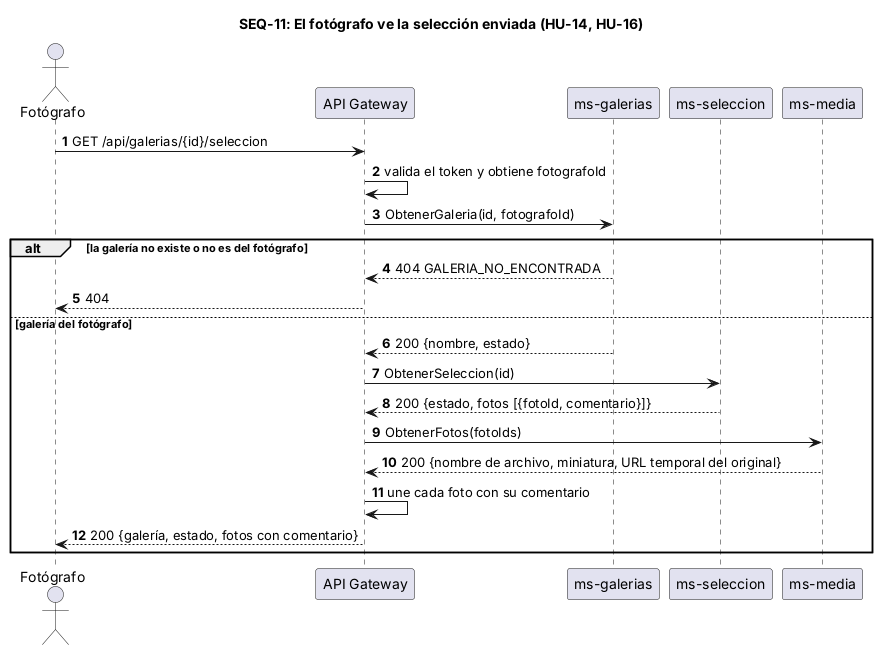

The diagram above was rendered by PlantUML. Its source (embedded in the PNG):
@startuml SEQ-11
title SEQ-11: El fotógrafo ve la selección enviada (HU-14, HU-16)
skinparam shadowing false
skinparam responseMessageBelowArrow true
autonumber

actor "Fotógrafo" as F
participant "API Gateway" as GW
participant "ms-galerias" as GAL
participant "ms-seleccion" as SEL
participant "ms-media" as MED

F -> GW : GET /api/galerias/{id}/seleccion
GW -> GW : valida el token y obtiene fotografoId
GW -> GAL : ObtenerGaleria(id, fotografoId)
alt la galería no existe o no es del fotógrafo
  GAL --> GW : 404 GALERIA_NO_ENCONTRADA
  GW --> F : 404
else galería del fotógrafo
  GAL --> GW : 200 {nombre, estado}
  GW -> SEL : ObtenerSeleccion(id)
  SEL --> GW : 200 {estado, fotos [{fotoId, comentario}]}
  GW -> MED : ObtenerFotos(fotoIds)
  MED --> GW : 200 {nombre de archivo, miniatura, URL temporal del original}
  GW -> GW : une cada foto con su comentario
  GW --> F : 200 {galería, estado, fotos con comentario}
end
@enduml